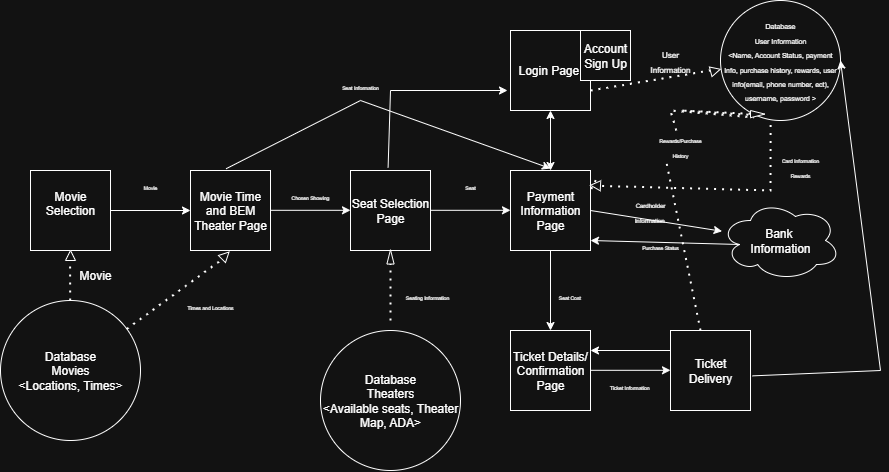

The diagram above was exported from draw.io. Its source (the exported page's mxGraphModel, read from the mxfile embedded in the PNG):
<mxGraphModel dx="782" dy="530" grid="1" gridSize="10" guides="1" tooltips="1" connect="1" arrows="1" fold="1" page="1" pageScale="1" pageWidth="850" pageHeight="1100" math="0" shadow="0">
  <root>
    <mxCell id="0" />
    <mxCell id="1" parent="0" />
    <mxCell id="ZC4-1uWp-xqsCoQWI5it-1" value="Movie Selection&lt;div&gt;&lt;br&gt;&lt;/div&gt;" style="whiteSpace=wrap;html=1;aspect=fixed;" parent="1" vertex="1">
      <mxGeometry x="40" y="240" width="80" height="80" as="geometry" />
    </mxCell>
    <mxCell id="ZC4-1uWp-xqsCoQWI5it-2" value="Movie Time and BEM Theater Page" style="whiteSpace=wrap;html=1;aspect=fixed;" parent="1" vertex="1">
      <mxGeometry x="200" y="240" width="80" height="80" as="geometry" />
    </mxCell>
    <mxCell id="ZC4-1uWp-xqsCoQWI5it-3" value="&lt;div&gt;Seat Selection P&lt;span style=&quot;background-color: transparent; color: light-dark(rgb(0, 0, 0), rgb(255, 255, 255));&quot;&gt;age&lt;/span&gt;&lt;/div&gt;" style="whiteSpace=wrap;html=1;aspect=fixed;" parent="1" vertex="1">
      <mxGeometry x="360" y="240" width="80" height="80" as="geometry" />
    </mxCell>
    <mxCell id="ZC4-1uWp-xqsCoQWI5it-4" value="&lt;div&gt;Payment Information Page&lt;/div&gt;" style="whiteSpace=wrap;html=1;aspect=fixed;" parent="1" vertex="1">
      <mxGeometry x="520" y="240" width="80" height="80" as="geometry" />
    </mxCell>
    <mxCell id="ZC4-1uWp-xqsCoQWI5it-5" value="&lt;div&gt;Ticket Details/ Confirmation Page&lt;/div&gt;" style="whiteSpace=wrap;html=1;aspect=fixed;" parent="1" vertex="1">
      <mxGeometry x="520" y="400" width="80" height="80" as="geometry" />
    </mxCell>
    <mxCell id="ZC4-1uWp-xqsCoQWI5it-6" value="&lt;div&gt;Ticket Delivery&lt;/div&gt;" style="whiteSpace=wrap;html=1;aspect=fixed;" parent="1" vertex="1">
      <mxGeometry x="680" y="400" width="80" height="80" as="geometry" />
    </mxCell>
    <mxCell id="ZC4-1uWp-xqsCoQWI5it-7" value="Login Page&amp;nbsp;" style="whiteSpace=wrap;html=1;aspect=fixed;" parent="1" vertex="1">
      <mxGeometry x="520" y="100" width="80" height="80" as="geometry" />
    </mxCell>
    <mxCell id="ZC4-1uWp-xqsCoQWI5it-8" value="Account Sign Up" style="whiteSpace=wrap;html=1;aspect=fixed;" parent="1" vertex="1">
      <mxGeometry x="590" y="100" width="50" height="50" as="geometry" />
    </mxCell>
    <mxCell id="ZC4-1uWp-xqsCoQWI5it-9" value="Database&lt;div&gt;Movies&lt;/div&gt;&lt;div&gt;&amp;lt;Locations, Times&amp;gt;&lt;/div&gt;" style="ellipse;whiteSpace=wrap;html=1;aspect=fixed;" parent="1" vertex="1">
      <mxGeometry x="10" y="370" width="140" height="140" as="geometry" />
    </mxCell>
    <mxCell id="ZC4-1uWp-xqsCoQWI5it-11" value="" style="endArrow=none;dashed=1;html=1;dashPattern=1 3;strokeWidth=2;rounded=0;entryX=0.497;entryY=1.032;entryDx=0;entryDy=0;entryPerimeter=0;" parent="1" source="ZC4-1uWp-xqsCoQWI5it-12" target="ZC4-1uWp-xqsCoQWI5it-1" edge="1">
      <mxGeometry width="50" height="50" relative="1" as="geometry">
        <mxPoint x="79.87" y="370" as="sourcePoint" />
        <mxPoint x="79.87" y="330" as="targetPoint" />
      </mxGeometry>
    </mxCell>
    <mxCell id="ZC4-1uWp-xqsCoQWI5it-13" value="" style="endArrow=none;dashed=1;html=1;dashPattern=1 3;strokeWidth=2;rounded=0;entryX=-0.307;entryY=0.46;entryDx=0;entryDy=0;entryPerimeter=0;" parent="1" target="ZC4-1uWp-xqsCoQWI5it-12" edge="1">
      <mxGeometry width="50" height="50" relative="1" as="geometry">
        <mxPoint x="79.68" y="370" as="sourcePoint" />
        <mxPoint x="80" y="340" as="targetPoint" />
      </mxGeometry>
    </mxCell>
    <mxCell id="ZC4-1uWp-xqsCoQWI5it-12" value="" style="triangle;whiteSpace=wrap;html=1;rotation=-90;fontColor=light-dark(#000000,#000000);" parent="1" vertex="1">
      <mxGeometry x="75" y="320" width="10" height="10" as="geometry" />
    </mxCell>
    <mxCell id="ZC4-1uWp-xqsCoQWI5it-15" value="Movie" style="text;html=1;align=center;verticalAlign=middle;whiteSpace=wrap;rounded=0;" parent="1" vertex="1">
      <mxGeometry x="75" y="330" width="60" height="30" as="geometry" />
    </mxCell>
    <mxCell id="ZC4-1uWp-xqsCoQWI5it-17" value="" style="triangle;whiteSpace=wrap;html=1;rotation=-45;fontColor=light-dark(#000000,#000000);" parent="1" vertex="1">
      <mxGeometry x="230" y="320" width="10" height="10" as="geometry" />
    </mxCell>
    <mxCell id="ZC4-1uWp-xqsCoQWI5it-19" value="" style="endArrow=none;dashed=1;html=1;dashPattern=1 3;strokeWidth=2;rounded=0;" parent="1" source="ZC4-1uWp-xqsCoQWI5it-9" edge="1">
      <mxGeometry width="50" height="50" relative="1" as="geometry">
        <mxPoint x="190" y="370" as="sourcePoint" />
        <mxPoint x="230" y="330" as="targetPoint" />
        <Array as="points" />
      </mxGeometry>
    </mxCell>
    <mxCell id="ZC4-1uWp-xqsCoQWI5it-20" value="" style="endArrow=classic;html=1;rounded=0;exitX=1;exitY=0.5;exitDx=0;exitDy=0;entryX=0;entryY=0.5;entryDx=0;entryDy=0;" parent="1" source="ZC4-1uWp-xqsCoQWI5it-1" target="ZC4-1uWp-xqsCoQWI5it-2" edge="1">
      <mxGeometry width="50" height="50" relative="1" as="geometry">
        <mxPoint x="135" y="279.81" as="sourcePoint" />
        <mxPoint x="190" y="279.81" as="targetPoint" />
      </mxGeometry>
    </mxCell>
    <mxCell id="ZC4-1uWp-xqsCoQWI5it-21" value="" style="endArrow=classic;html=1;rounded=0;exitX=1;exitY=0.5;exitDx=0;exitDy=0;entryX=0;entryY=0.5;entryDx=0;entryDy=0;" parent="1" edge="1">
      <mxGeometry width="50" height="50" relative="1" as="geometry">
        <mxPoint x="280" y="279.81" as="sourcePoint" />
        <mxPoint x="360" y="279.81" as="targetPoint" />
      </mxGeometry>
    </mxCell>
    <mxCell id="ZC4-1uWp-xqsCoQWI5it-22" value="" style="endArrow=classic;html=1;rounded=0;exitX=1;exitY=0.5;exitDx=0;exitDy=0;entryX=0;entryY=0.5;entryDx=0;entryDy=0;" parent="1" edge="1">
      <mxGeometry width="50" height="50" relative="1" as="geometry">
        <mxPoint x="440" y="279.81" as="sourcePoint" />
        <mxPoint x="520" y="279.81" as="targetPoint" />
      </mxGeometry>
    </mxCell>
    <mxCell id="ZC4-1uWp-xqsCoQWI5it-23" value="" style="endArrow=classic;html=1;rounded=0;exitX=0.47;exitY=-0.038;exitDx=0;exitDy=0;exitPerimeter=0;" parent="1" source="ZC4-1uWp-xqsCoQWI5it-3" edge="1">
      <mxGeometry width="50" height="50" relative="1" as="geometry">
        <mxPoint x="400" y="220" as="sourcePoint" />
        <mxPoint x="517" y="160" as="targetPoint" />
        <Array as="points">
          <mxPoint x="400" y="160" />
        </Array>
      </mxGeometry>
    </mxCell>
    <mxCell id="ZC4-1uWp-xqsCoQWI5it-25" value="" style="endArrow=classic;html=1;rounded=0;exitX=0.5;exitY=1;exitDx=0;exitDy=0;entryX=0.5;entryY=0;entryDx=0;entryDy=0;" parent="1" source="ZC4-1uWp-xqsCoQWI5it-4" target="ZC4-1uWp-xqsCoQWI5it-5" edge="1">
      <mxGeometry width="50" height="50" relative="1" as="geometry">
        <mxPoint x="550" y="360" as="sourcePoint" />
        <mxPoint x="630" y="360" as="targetPoint" />
      </mxGeometry>
    </mxCell>
    <mxCell id="ZC4-1uWp-xqsCoQWI5it-26" value="" style="endArrow=classic;html=1;rounded=0;exitX=1;exitY=0.5;exitDx=0;exitDy=0;entryX=0;entryY=0.5;entryDx=0;entryDy=0;" parent="1" edge="1">
      <mxGeometry width="50" height="50" relative="1" as="geometry">
        <mxPoint x="600" y="439.81" as="sourcePoint" />
        <mxPoint x="680" y="439.81" as="targetPoint" />
      </mxGeometry>
    </mxCell>
    <mxCell id="ZC4-1uWp-xqsCoQWI5it-27" value="" style="endArrow=classic;html=1;rounded=0;exitX=1;exitY=0.5;exitDx=0;exitDy=0;entryX=1;entryY=0.25;entryDx=0;entryDy=0;" parent="1" target="ZC4-1uWp-xqsCoQWI5it-5" edge="1">
      <mxGeometry width="50" height="50" relative="1" as="geometry">
        <mxPoint x="680" y="420" as="sourcePoint" />
        <mxPoint x="614.48" y="420.48" as="targetPoint" />
      </mxGeometry>
    </mxCell>
    <mxCell id="ZC4-1uWp-xqsCoQWI5it-31" value="" style="endArrow=classic;html=1;rounded=0;exitX=0.445;exitY=-0.022;exitDx=0;exitDy=0;exitPerimeter=0;" parent="1" source="ZC4-1uWp-xqsCoQWI5it-2" edge="1">
      <mxGeometry width="50" height="50" relative="1" as="geometry">
        <mxPoint x="440" y="300" as="sourcePoint" />
        <mxPoint x="560" y="238" as="targetPoint" />
        <Array as="points">
          <mxPoint x="370" y="170" />
        </Array>
      </mxGeometry>
    </mxCell>
    <mxCell id="ZC4-1uWp-xqsCoQWI5it-32" value="" style="endArrow=none;dashed=1;html=1;dashPattern=1 3;strokeWidth=2;rounded=0;" parent="1" source="ZC4-1uWp-xqsCoQWI5it-33" edge="1">
      <mxGeometry width="50" height="50" relative="1" as="geometry">
        <mxPoint x="400" y="390" as="sourcePoint" />
        <mxPoint x="400" y="330" as="targetPoint" />
        <Array as="points" />
      </mxGeometry>
    </mxCell>
    <mxCell id="ZC4-1uWp-xqsCoQWI5it-36" value="" style="endArrow=none;dashed=1;html=1;dashPattern=1 3;strokeWidth=2;rounded=0;" parent="1" target="ZC4-1uWp-xqsCoQWI5it-33" edge="1">
      <mxGeometry width="50" height="50" relative="1" as="geometry">
        <mxPoint x="400" y="390" as="sourcePoint" />
        <mxPoint x="400" y="330" as="targetPoint" />
        <Array as="points" />
      </mxGeometry>
    </mxCell>
    <mxCell id="ZC4-1uWp-xqsCoQWI5it-33" value="" style="triangle;whiteSpace=wrap;html=1;rotation=-90;fontColor=light-dark(#000000,#000000);" parent="1" vertex="1">
      <mxGeometry x="392.85" y="322.8" width="14.31" height="7.2" as="geometry" />
    </mxCell>
    <mxCell id="ZC4-1uWp-xqsCoQWI5it-37" value="Database&lt;div&gt;Theaters&lt;/div&gt;&lt;div&gt;&amp;lt;Available seats, Theater Map, ADA&amp;gt;&lt;/div&gt;" style="ellipse;whiteSpace=wrap;html=1;aspect=fixed;" parent="1" vertex="1">
      <mxGeometry x="330" y="400" width="140" height="140" as="geometry" />
    </mxCell>
    <mxCell id="ZC4-1uWp-xqsCoQWI5it-38" value="Bank&amp;nbsp;&lt;div&gt;Information&lt;/div&gt;" style="ellipse;shape=cloud;whiteSpace=wrap;html=1;" parent="1" vertex="1">
      <mxGeometry x="730" y="270" width="120" height="80" as="geometry" />
    </mxCell>
    <mxCell id="ZC4-1uWp-xqsCoQWI5it-39" value="&lt;font style=&quot;font-size: 7px;&quot;&gt;Database&lt;/font&gt;&lt;div&gt;&lt;font style=&quot;font-size: 7px;&quot;&gt;User Information&lt;/font&gt;&lt;/div&gt;&lt;div&gt;&lt;font style=&quot;font-size: 7px;&quot;&gt;&amp;lt;Name, Account Status, payment Info, purchase history, rewards, user info(email, phone number, ect), username, password &amp;gt;&lt;/font&gt;&lt;/div&gt;" style="ellipse;whiteSpace=wrap;html=1;aspect=fixed;" parent="1" vertex="1">
      <mxGeometry x="730" y="70" width="120" height="120" as="geometry" />
    </mxCell>
    <mxCell id="ZC4-1uWp-xqsCoQWI5it-40" value="" style="endArrow=none;dashed=1;html=1;dashPattern=1 3;strokeWidth=2;rounded=0;exitX=1;exitY=0.75;exitDx=0;exitDy=0;" parent="1" source="ZC4-1uWp-xqsCoQWI5it-7" edge="1">
      <mxGeometry width="50" height="50" relative="1" as="geometry">
        <mxPoint x="670" y="188" as="sourcePoint" />
        <mxPoint x="720" y="140" as="targetPoint" />
        <Array as="points" />
      </mxGeometry>
    </mxCell>
    <mxCell id="ZC4-1uWp-xqsCoQWI5it-41" value="" style="triangle;whiteSpace=wrap;html=1;rotation=-15;fontColor=light-dark(#000000,#000000);" parent="1" vertex="1">
      <mxGeometry x="720.0010678118655" y="135.00106781186548" width="10" height="10" as="geometry" />
    </mxCell>
    <mxCell id="ZC4-1uWp-xqsCoQWI5it-42" value="" style="endArrow=classic;html=1;rounded=0;exitX=1.026;exitY=0.567;exitDx=0;exitDy=0;exitPerimeter=0;entryX=1;entryY=0.5;entryDx=0;entryDy=0;" parent="1" source="ZC4-1uWp-xqsCoQWI5it-6" target="ZC4-1uWp-xqsCoQWI5it-39" edge="1">
      <mxGeometry width="50" height="50" relative="1" as="geometry">
        <mxPoint x="720" y="400" as="sourcePoint" />
        <mxPoint x="880" y="310" as="targetPoint" />
        <Array as="points">
          <mxPoint x="890" y="440" />
        </Array>
      </mxGeometry>
    </mxCell>
    <mxCell id="ZC4-1uWp-xqsCoQWI5it-45" value="" style="endArrow=classic;html=1;rounded=0;exitX=1;exitY=0.5;exitDx=0;exitDy=0;" parent="1" source="ZC4-1uWp-xqsCoQWI5it-4" target="ZC4-1uWp-xqsCoQWI5it-38" edge="1">
      <mxGeometry width="50" height="50" relative="1" as="geometry">
        <mxPoint x="640" y="370" as="sourcePoint" />
        <mxPoint x="690" y="320" as="targetPoint" />
      </mxGeometry>
    </mxCell>
    <mxCell id="ZC4-1uWp-xqsCoQWI5it-46" value="" style="endArrow=none;dashed=1;html=1;dashPattern=1 3;strokeWidth=2;rounded=0;entryX=0.255;entryY=0.953;entryDx=0;entryDy=0;entryPerimeter=0;" parent="1" source="ZC4-1uWp-xqsCoQWI5it-47" target="ZC4-1uWp-xqsCoQWI5it-39" edge="1">
      <mxGeometry width="50" height="50" relative="1" as="geometry">
        <mxPoint x="710" y="400" as="sourcePoint" />
        <mxPoint x="710" y="180" as="targetPoint" />
        <Array as="points">
          <mxPoint x="690" y="180" />
        </Array>
      </mxGeometry>
    </mxCell>
    <mxCell id="ZC4-1uWp-xqsCoQWI5it-48" value="" style="endArrow=none;dashed=1;html=1;dashPattern=1 3;strokeWidth=2;rounded=0;entryX=0.255;entryY=0.953;entryDx=0;entryDy=0;entryPerimeter=0;" parent="1" source="ZC4-1uWp-xqsCoQWI5it-63" target="ZC4-1uWp-xqsCoQWI5it-47" edge="1">
      <mxGeometry width="50" height="50" relative="1" as="geometry">
        <mxPoint x="710" y="400" as="sourcePoint" />
        <mxPoint x="761" y="184" as="targetPoint" />
        <Array as="points">
          <mxPoint x="680" y="180" />
        </Array>
      </mxGeometry>
    </mxCell>
    <mxCell id="ZC4-1uWp-xqsCoQWI5it-47" value="" style="triangle;whiteSpace=wrap;html=1;rotation=0;fontColor=light-dark(#000000,#000000);" parent="1" vertex="1">
      <mxGeometry x="760.0050000000001" y="179.995" width="14.31" height="7.2" as="geometry" />
    </mxCell>
    <mxCell id="ZC4-1uWp-xqsCoQWI5it-49" value="" style="endArrow=classic;startArrow=classic;html=1;rounded=0;entryX=0.5;entryY=1;entryDx=0;entryDy=0;" parent="1" target="ZC4-1uWp-xqsCoQWI5it-7" edge="1">
      <mxGeometry width="50" height="50" relative="1" as="geometry">
        <mxPoint x="560" y="240" as="sourcePoint" />
        <mxPoint x="610" y="190" as="targetPoint" />
      </mxGeometry>
    </mxCell>
    <mxCell id="ZC4-1uWp-xqsCoQWI5it-50" value="" style="endArrow=none;dashed=1;html=1;dashPattern=1 3;strokeWidth=2;rounded=0;exitX=0.501;exitY=1.037;exitDx=0;exitDy=0;exitPerimeter=0;" parent="1" source="ZC4-1uWp-xqsCoQWI5it-51" edge="1">
      <mxGeometry width="50" height="50" relative="1" as="geometry">
        <mxPoint x="790" y="220" as="sourcePoint" />
        <mxPoint x="600" y="260" as="targetPoint" />
        <Array as="points" />
      </mxGeometry>
    </mxCell>
    <mxCell id="ZC4-1uWp-xqsCoQWI5it-52" value="" style="endArrow=none;dashed=1;html=1;dashPattern=1 3;strokeWidth=2;rounded=0;exitX=0.501;exitY=1.037;exitDx=0;exitDy=0;exitPerimeter=0;" parent="1" edge="1">
      <mxGeometry width="50" height="50" relative="1" as="geometry">
        <mxPoint x="780.1200000000001" y="194.44" as="sourcePoint" />
        <mxPoint x="600.0035093916799" y="255.13875574665803" as="targetPoint" />
        <Array as="points">
          <mxPoint x="780" y="260" />
        </Array>
      </mxGeometry>
    </mxCell>
    <mxCell id="ZC4-1uWp-xqsCoQWI5it-51" value="" style="triangle;whiteSpace=wrap;html=1;rotation=-177;fontColor=light-dark(#000000,#000000);" parent="1" vertex="1">
      <mxGeometry x="600.003724356958" y="250.00372435695795" width="10" height="10" as="geometry" />
    </mxCell>
    <mxCell id="ZC4-1uWp-xqsCoQWI5it-53" value="&lt;font style=&quot;font-size: 8px;&quot;&gt;User Information&lt;/font&gt;" style="text;html=1;align=center;verticalAlign=middle;whiteSpace=wrap;rounded=0;" parent="1" vertex="1">
      <mxGeometry x="650" y="115" width="60" height="30" as="geometry" />
    </mxCell>
    <mxCell id="ZC4-1uWp-xqsCoQWI5it-57" value="" style="endArrow=classic;html=1;rounded=0;exitX=0.16;exitY=0.55;exitDx=0;exitDy=0;exitPerimeter=0;" parent="1" source="ZC4-1uWp-xqsCoQWI5it-38" edge="1">
      <mxGeometry width="50" height="50" relative="1" as="geometry">
        <mxPoint x="640" y="310" as="sourcePoint" />
        <mxPoint x="600" y="310" as="targetPoint" />
      </mxGeometry>
    </mxCell>
    <mxCell id="ZC4-1uWp-xqsCoQWI5it-59" value="&lt;font style=&quot;font-size: 5px;&quot;&gt;Purchase Status&lt;/font&gt;" style="text;html=1;align=center;verticalAlign=middle;whiteSpace=wrap;rounded=0;" parent="1" vertex="1">
      <mxGeometry x="640" y="300" width="60" height="30" as="geometry" />
    </mxCell>
    <mxCell id="ZC4-1uWp-xqsCoQWI5it-62" value="&lt;font style=&quot;color: light-dark(rgb(0, 0, 0), rgb(255, 255, 255)); font-size: 6px;&quot;&gt;Cardholder Information&amp;nbsp;&lt;/font&gt;" style="text;html=1;align=center;verticalAlign=middle;whiteSpace=wrap;rounded=0;" parent="1" vertex="1">
      <mxGeometry x="640" y="270" width="40" height="20" as="geometry" />
    </mxCell>
    <mxCell id="ZC4-1uWp-xqsCoQWI5it-64" value="" style="endArrow=none;dashed=1;html=1;dashPattern=1 3;strokeWidth=2;rounded=0;entryX=0.255;entryY=0.953;entryDx=0;entryDy=0;entryPerimeter=0;" parent="1" target="ZC4-1uWp-xqsCoQWI5it-63" edge="1">
      <mxGeometry width="50" height="50" relative="1" as="geometry">
        <mxPoint x="710" y="400" as="sourcePoint" />
        <mxPoint x="764" y="187" as="targetPoint" />
        <Array as="points" />
      </mxGeometry>
    </mxCell>
    <mxCell id="ZC4-1uWp-xqsCoQWI5it-63" value="&lt;font style=&quot;font-size: 5px;&quot;&gt;Rewards/Purchase History&lt;/font&gt;" style="text;html=1;align=center;verticalAlign=middle;whiteSpace=wrap;rounded=0;" parent="1" vertex="1">
      <mxGeometry x="660" y="200" width="60" height="30" as="geometry" />
    </mxCell>
    <mxCell id="ZC4-1uWp-xqsCoQWI5it-65" value="&lt;font style=&quot;font-size: 5px;&quot;&gt;Card Information Rewards&lt;/font&gt;" style="text;html=1;align=center;verticalAlign=middle;whiteSpace=wrap;rounded=0;" parent="1" vertex="1">
      <mxGeometry x="780" y="220" width="60" height="30" as="geometry" />
    </mxCell>
    <mxCell id="ZC4-1uWp-xqsCoQWI5it-66" value="&lt;font style=&quot;font-size: 5px;&quot;&gt;Seat Information&lt;/font&gt;" style="text;html=1;align=center;verticalAlign=middle;whiteSpace=wrap;rounded=0;" parent="1" vertex="1">
      <mxGeometry x="340" y="140" width="60" height="30" as="geometry" />
    </mxCell>
    <mxCell id="ZC4-1uWp-xqsCoQWI5it-67" value="&lt;span style=&quot;font-size: 5px;&quot;&gt;Chosen Showing&lt;/span&gt;" style="text;html=1;align=center;verticalAlign=middle;whiteSpace=wrap;rounded=0;" parent="1" vertex="1">
      <mxGeometry x="290" y="250" width="60" height="30" as="geometry" />
    </mxCell>
    <mxCell id="ZC4-1uWp-xqsCoQWI5it-68" value="&lt;font style=&quot;font-size: 5px;&quot;&gt;Movie&lt;/font&gt;" style="text;html=1;align=center;verticalAlign=middle;whiteSpace=wrap;rounded=0;" parent="1" vertex="1">
      <mxGeometry x="130" y="240" width="60" height="30" as="geometry" />
    </mxCell>
    <mxCell id="ZC4-1uWp-xqsCoQWI5it-69" value="&lt;span style=&quot;font-size: 5px;&quot;&gt;Seat&lt;/span&gt;" style="text;html=1;align=center;verticalAlign=middle;whiteSpace=wrap;rounded=0;" parent="1" vertex="1">
      <mxGeometry x="450" y="240" width="60" height="30" as="geometry" />
    </mxCell>
    <mxCell id="ZC4-1uWp-xqsCoQWI5it-70" value="&lt;font style=&quot;font-size: 5px;&quot;&gt;Seating Information&lt;/font&gt;" style="text;html=1;align=center;verticalAlign=middle;whiteSpace=wrap;rounded=0;" parent="1" vertex="1">
      <mxGeometry x="407.16" y="350" width="60" height="30" as="geometry" />
    </mxCell>
    <mxCell id="ZC4-1uWp-xqsCoQWI5it-71" value="&lt;font style=&quot;font-size: 5px;&quot;&gt;Times and Locations&lt;/font&gt;" style="text;html=1;align=center;verticalAlign=middle;whiteSpace=wrap;rounded=0;" parent="1" vertex="1">
      <mxGeometry x="190" y="360" width="60" height="30" as="geometry" />
    </mxCell>
    <mxCell id="ZC4-1uWp-xqsCoQWI5it-72" value="&lt;font style=&quot;font-size: 5px;&quot;&gt;Seat Cost&amp;nbsp;&lt;/font&gt;" style="text;html=1;align=center;verticalAlign=middle;whiteSpace=wrap;rounded=0;" parent="1" vertex="1">
      <mxGeometry x="550" y="350" width="60" height="30" as="geometry" />
    </mxCell>
    <mxCell id="ZC4-1uWp-xqsCoQWI5it-73" value="&lt;font style=&quot;font-size: 5px;&quot;&gt;Ticket Information&amp;nbsp;&lt;/font&gt;" style="text;html=1;align=center;verticalAlign=middle;whiteSpace=wrap;rounded=0;" parent="1" vertex="1">
      <mxGeometry x="610" y="440" width="60" height="30" as="geometry" />
    </mxCell>
  </root>
</mxGraphModel>